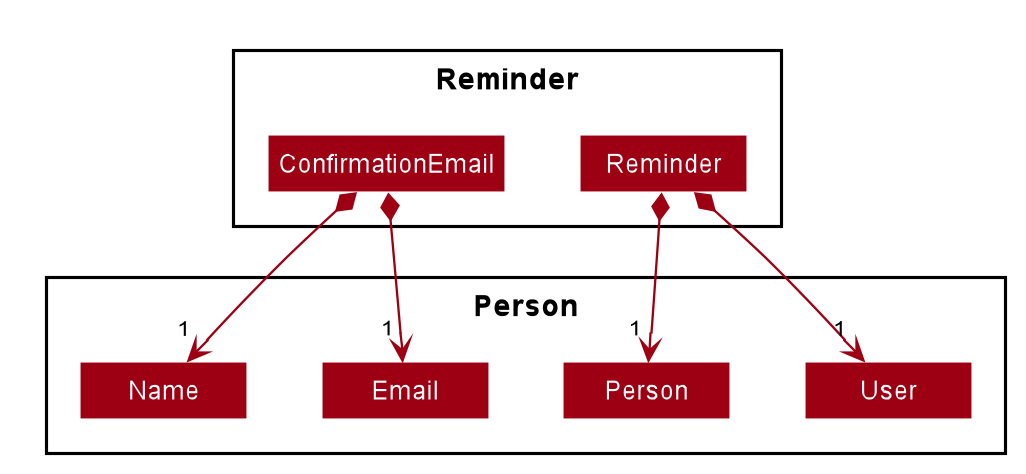

The diagram above was rendered by PlantUML. Its source (embedded in the PNG):
@startuml








skinparam BackgroundColor #FFFFFFF

skinparam Shadowing false

skinparam Class {
    FontColor #FFFFFF
    BorderThickness 1
    BorderColor #FFFFFF
    StereotypeFontColor #FFFFFF
    FontName Arial
    AttributeFontColor #FFFFFF
    AttributeFontName Arial
}

skinparam Actor {
    BorderColor #000000
    Color #000000
    FontName Arial
}

skinparam Sequence {
    MessageAlign center
    BoxFontSize 15
    BoxPadding 0
    BoxFontColor #FFFFFF
    FontName Arial
}

skinparam Participant {
    FontColor #FFFFFFF
    Padding 20
}

skinparam MinClassWidth 50
skinparam ParticipantPadding 10
skinparam Shadowing false
skinparam DefaultTextAlignment center
skinparam packageStyle Rectangle

hide footbox
hide members
hide circle
skinparam padding 2
skinparam minClassWidth 80
skinparam arrowFontSize 10
skinparam arrowThickness 1.1
skinparam arrowColor #9D0012
skinparam classBackgroundColor #9D0012

Package Reminder {
Class Reminder
Class ConfirmationEmail
}

Package Person {
Class User
Class Person
Class Email
Class Name
}

Reminder *--> "1" User
Reminder *--> "1" Person
ConfirmationEmail *--> "1" Name
ConfirmationEmail *--> "1" Email

@enduml